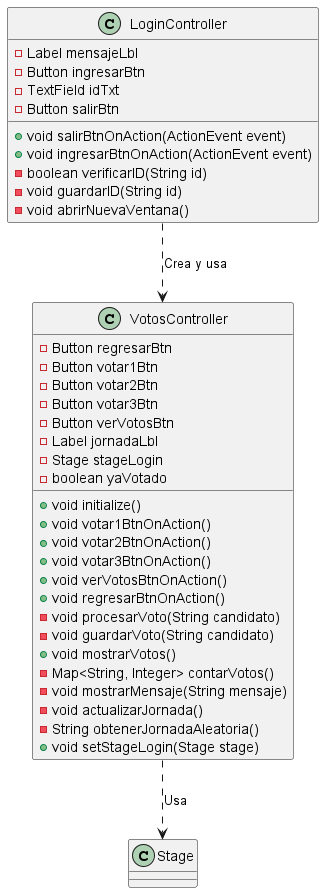

The diagram above was rendered by PlantUML. Its source (embedded in the PNG):
@startuml
class LoginController {
    - Label mensajeLbl
    - Button ingresarBtn
    - TextField idTxt
    - Button salirBtn
    + void salirBtnOnAction(ActionEvent event)
    + void ingresarBtnOnAction(ActionEvent event)
    - boolean verificarID(String id)
    - void guardarID(String id)
    - void abrirNuevaVentana()
}

class VotosController {
    - Button regresarBtn
    - Button votar1Btn
    - Button votar2Btn
    - Button votar3Btn
    - Button verVotosBtn
    - Label jornadaLbl
    - Stage stageLogin
    - boolean yaVotado
    + void initialize()
    + void votar1BtnOnAction()
    + void votar2BtnOnAction()
    + void votar3BtnOnAction()
    + void verVotosBtnOnAction()
    + void regresarBtnOnAction()
    - void procesarVoto(String candidato)
    - void guardarVoto(String candidato)
    + void mostrarVotos()
    - Map<String, Integer> contarVotos()
    - void mostrarMensaje(String mensaje)
    - void actualizarJornada()
    - String obtenerJornadaAleatoria()
    + void setStageLogin(Stage stage)
}

LoginController ..> VotosController : "Crea y usa"
VotosController ..> Stage : "Usa"
@enduml